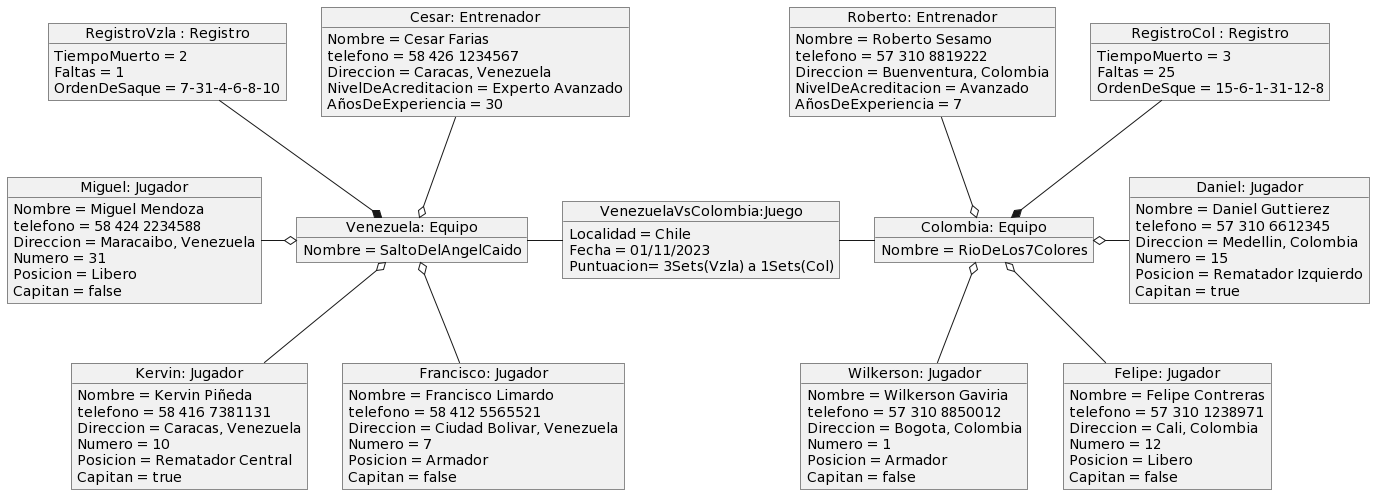

The diagram above was rendered by PlantUML. Its source (embedded in the PNG):
@startuml
object "VenezuelaVsColombia:Juego" as Juego

Juego : Localidad = Chile
Juego : Fecha = 01/11/2023
Juego : Puntuacion= 3Sets(Vzla) a 1Sets(Col)


object "RegistroVzla : Registro" as RegistroV

RegistroV : TiempoMuerto = 2
RegistroV : Faltas = 1
RegistroV : OrdenDeSaque = 7-31-4-6-8-10

object "RegistroCol : Registro" as RegistroC

RegistroC : TiempoMuerto = 3
RegistroC : Faltas = 25
RegistroC : OrdenDeSque = 15-6-1-31-12-8

object "Venezuela: Equipo" as Equipo1
Equipo1 : Nombre = SaltoDelAngelCaido

object "Colombia: Equipo" as Equipo2
Equipo2 : Nombre = RioDeLos7Colores

object "Cesar: Entrenador" as EntrenadorV

EntrenadorV : Nombre = Cesar Farias
EntrenadorV : telefono = 58 426 1234567
EntrenadorV : Direccion = Caracas, Venezuela
EntrenadorV : NivelDeAcreditacion = Experto Avanzado
EntrenadorV : AñosDeExperiencia = 30

object "Miguel: Jugador" as JugadorV1

JugadorV1 : Nombre = Miguel Mendoza
JugadorV1 : telefono = 58 424 2234588
JugadorV1 : Direccion = Maracaibo, Venezuela
JugadorV1 : Numero = 31
JugadorV1 : Posicion = Libero
JugadorV1 : Capitan = false

object "Kervin: Jugador" as JugadorV2

JugadorV2 : Nombre = Kervin Piñeda
JugadorV2 : telefono = 58 416 7381131
JugadorV2 : Direccion = Caracas, Venezuela
JugadorV2 : Numero = 10
JugadorV2 : Posicion = Rematador Central
JugadorV2 : Capitan = true

object "Francisco: Jugador" as JugadorV3

JugadorV3 : Nombre = Francisco Limardo
JugadorV3 : telefono = 58 412 5565521
JugadorV3 : Direccion = Ciudad Bolivar, Venezuela
JugadorV3 : Numero = 7
JugadorV3 : Posicion = Armador
JugadorV3 : Capitan = false

object "Roberto: Entrenador" as EntrenadorC

EntrenadorC : Nombre = Roberto Sesamo
EntrenadorC : telefono = 57 310 8819222
EntrenadorC : Direccion = Buenventura, Colombia
EntrenadorC : NivelDeAcreditacion = Avanzado
EntrenadorC : AñosDeExperiencia = 7

object "Daniel: Jugador" as JugadorC1

JugadorC1 : Nombre = Daniel Guttierez
JugadorC1 : telefono = 57 310 6612345
JugadorC1 : Direccion = Medellin, Colombia
JugadorC1 : Numero = 15
JugadorC1 : Posicion = Rematador Izquierdo
JugadorC1 : Capitan = true

object "Wilkerson: Jugador" as JugadorC2

JugadorC2 : Nombre = Wilkerson Gaviria
JugadorC2 : telefono = 57 310 8850012
JugadorC2 : Direccion = Bogota, Colombia
JugadorC2 : Numero = 1
JugadorC2 : Posicion = Armador
JugadorC2 : Capitan = false

object "Felipe: Jugador" as JugadorC3

JugadorC3 : Nombre = Felipe Contreras
JugadorC3 : telefono = 57 310 1238971
JugadorC3 : Direccion = Cali, Colombia
JugadorC3 : Numero = 12
JugadorC3 : Posicion = Libero
JugadorC3 : Capitan = false

Juego -right- Equipo2
Equipo1 -right- Juego


Equipo2 *-u- RegistroC

EntrenadorV -d-o Equipo1
JugadorV1 -r-o Equipo1
JugadorV2 -u-o Equipo1
JugadorV3 -u-o Equipo1

Equipo2 o-u- EntrenadorC
Equipo2 o-r- JugadorC1
Equipo2 o-d- JugadorC2
Equipo2 o-d- JugadorC3


Equipo1 *-u- RegistroV
@enduml